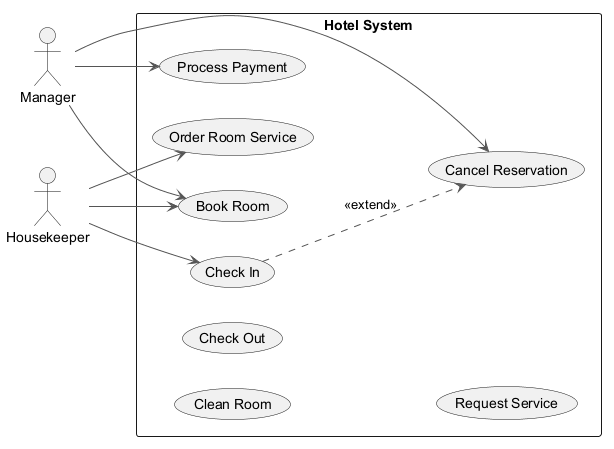

The diagram above was rendered by PlantUML. Its source (embedded in the PNG):
@startuml
skinparam backgroundColor #FFFFFF
skinparam classBackgroundColor #E8F4FA
skinparam classBorderColor #2C7DA0
skinparam ArrowColor #555555
left to right direction
actor "Housekeeper" as Housekeeper
actor "Manager" as Manager
rectangle "Hotel System" {
  usecase "Clean Room" as UC_CleanRoom
  usecase "Process Payment" as UC_ProcessPayment
  usecase "Check Out" as UC_CheckOut
  usecase "Cancel Reservation" as UC_CancelReservation
  usecase "Order Room Service" as UC_OrderRoomService
  usecase "Request Service" as UC_RequestService
  usecase "Check In" as UC_CheckIn
  usecase "Book Room" as UC_BookRoom
}
Housekeeper --> UC_CheckIn
Housekeeper --> UC_BookRoom
Housekeeper --> UC_OrderRoomService
Manager --> UC_BookRoom
Manager --> UC_CancelReservation
Manager --> UC_ProcessPayment
UC_CheckIn ..> UC_CancelReservation : <<extend>>
@enduml